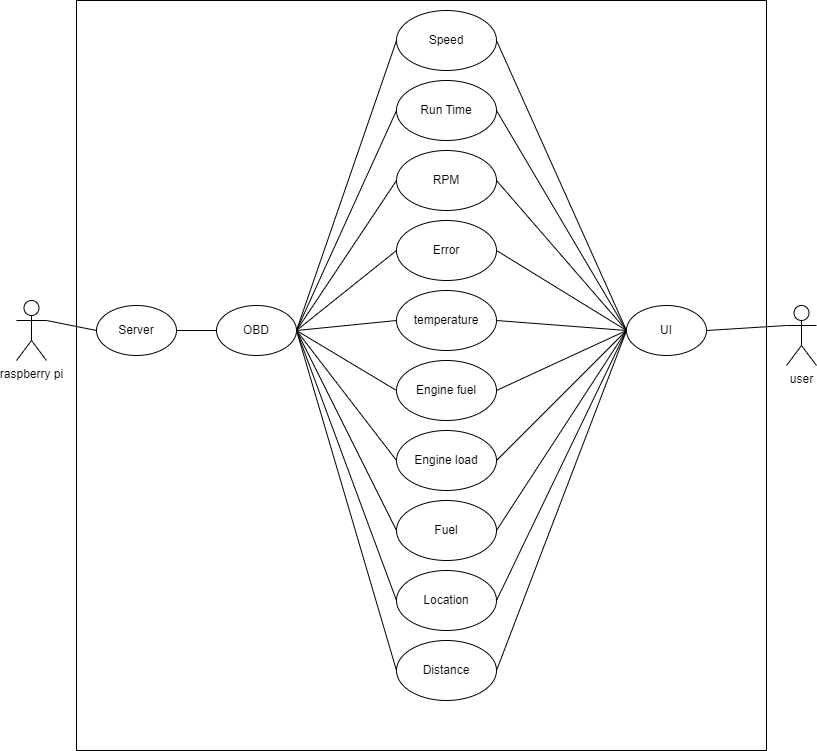

The diagram above was exported from draw.io. Its source (the exported page's mxGraphModel, read from the mxfile embedded in the PNG):
<mxGraphModel dx="1050" dy="530" grid="1" gridSize="10" guides="1" tooltips="1" connect="1" arrows="1" fold="1" page="1" pageScale="1" pageWidth="850" pageHeight="1100" background="#FFFFFF" math="0" shadow="0">
  <root>
    <mxCell id="0" />
    <mxCell id="1" parent="0" />
    <mxCell id="er23QQOHRtJXdsWJjG84-2" value="raspberry pi" style="shape=umlActor;verticalLabelPosition=bottom;verticalAlign=top;html=1;outlineConnect=0;" parent="1" vertex="1">
      <mxGeometry x="20" y="340" width="30" height="60" as="geometry" />
    </mxCell>
    <mxCell id="er23QQOHRtJXdsWJjG84-4" value="user" style="shape=umlActor;verticalLabelPosition=bottom;verticalAlign=top;html=1;outlineConnect=0;" parent="1" vertex="1">
      <mxGeometry x="790" y="345" width="30" height="60" as="geometry" />
    </mxCell>
    <mxCell id="er23QQOHRtJXdsWJjG84-10" value="" style="rounded=0;whiteSpace=wrap;html=1;gradientColor=none;fillColor=none;" parent="1" vertex="1">
      <mxGeometry x="80" y="40" width="690" height="750" as="geometry" />
    </mxCell>
    <mxCell id="er23QQOHRtJXdsWJjG84-20" value="Speed" style="ellipse;whiteSpace=wrap;html=1;" parent="1" vertex="1">
      <mxGeometry x="400" y="50" width="100" height="60" as="geometry" />
    </mxCell>
    <mxCell id="er23QQOHRtJXdsWJjG84-21" value="RPM" style="ellipse;whiteSpace=wrap;html=1;" parent="1" vertex="1">
      <mxGeometry x="400" y="190" width="100" height="60" as="geometry" />
    </mxCell>
    <mxCell id="er23QQOHRtJXdsWJjG84-22" value="temperature" style="ellipse;whiteSpace=wrap;html=1;" parent="1" vertex="1">
      <mxGeometry x="400" y="330" width="100" height="60" as="geometry" />
    </mxCell>
    <mxCell id="er23QQOHRtJXdsWJjG84-23" value="Location" style="ellipse;whiteSpace=wrap;html=1;" parent="1" vertex="1">
      <mxGeometry x="400" y="610" width="100" height="60" as="geometry" />
    </mxCell>
    <mxCell id="er23QQOHRtJXdsWJjG84-24" value="Distance" style="ellipse;whiteSpace=wrap;html=1;" parent="1" vertex="1">
      <mxGeometry x="400" y="680" width="100" height="60" as="geometry" />
    </mxCell>
    <mxCell id="er23QQOHRtJXdsWJjG84-25" value="Fuel" style="ellipse;whiteSpace=wrap;html=1;" parent="1" vertex="1">
      <mxGeometry x="400" y="540" width="100" height="60" as="geometry" />
    </mxCell>
    <mxCell id="er23QQOHRtJXdsWJjG84-26" value="Engine load" style="ellipse;whiteSpace=wrap;html=1;" parent="1" vertex="1">
      <mxGeometry x="400" y="470" width="100" height="60" as="geometry" />
    </mxCell>
    <mxCell id="er23QQOHRtJXdsWJjG84-27" value="Run Time" style="ellipse;whiteSpace=wrap;html=1;" parent="1" vertex="1">
      <mxGeometry x="400" y="120" width="100" height="60" as="geometry" />
    </mxCell>
    <mxCell id="er23QQOHRtJXdsWJjG84-28" value="Engine fuel" style="ellipse;whiteSpace=wrap;html=1;" parent="1" vertex="1">
      <mxGeometry x="400" y="400" width="100" height="60" as="geometry" />
    </mxCell>
    <mxCell id="er23QQOHRtJXdsWJjG84-29" value="Error" style="ellipse;whiteSpace=wrap;html=1;" parent="1" vertex="1">
      <mxGeometry x="400" y="260" width="100" height="60" as="geometry" />
    </mxCell>
    <mxCell id="er23QQOHRtJXdsWJjG84-63" value="OBD" style="ellipse;whiteSpace=wrap;html=1;" parent="1" vertex="1">
      <mxGeometry x="220" y="345" width="80" height="50" as="geometry" />
    </mxCell>
    <mxCell id="er23QQOHRtJXdsWJjG84-64" value="" style="endArrow=none;html=1;rounded=0;entryX=0;entryY=0.5;entryDx=0;entryDy=0;exitX=1;exitY=0.5;exitDx=0;exitDy=0;" parent="1" source="er23QQOHRtJXdsWJjG84-63" target="er23QQOHRtJXdsWJjG84-20" edge="1">
      <mxGeometry width="50" height="50" relative="1" as="geometry">
        <mxPoint x="300" y="380" as="sourcePoint" />
        <mxPoint x="350" y="330" as="targetPoint" />
      </mxGeometry>
    </mxCell>
    <mxCell id="er23QQOHRtJXdsWJjG84-65" value="" style="endArrow=none;html=1;rounded=0;entryX=0;entryY=0.5;entryDx=0;entryDy=0;exitX=1;exitY=0.5;exitDx=0;exitDy=0;" parent="1" source="er23QQOHRtJXdsWJjG84-63" target="er23QQOHRtJXdsWJjG84-27" edge="1">
      <mxGeometry width="50" height="50" relative="1" as="geometry">
        <mxPoint x="300" y="380" as="sourcePoint" />
        <mxPoint x="350" y="330" as="targetPoint" />
      </mxGeometry>
    </mxCell>
    <mxCell id="er23QQOHRtJXdsWJjG84-66" value="" style="endArrow=none;html=1;rounded=0;entryX=0;entryY=0.5;entryDx=0;entryDy=0;exitX=1;exitY=0.5;exitDx=0;exitDy=0;" parent="1" source="er23QQOHRtJXdsWJjG84-63" target="er23QQOHRtJXdsWJjG84-21" edge="1">
      <mxGeometry width="50" height="50" relative="1" as="geometry">
        <mxPoint x="300" y="380" as="sourcePoint" />
        <mxPoint x="350" y="330" as="targetPoint" />
      </mxGeometry>
    </mxCell>
    <mxCell id="er23QQOHRtJXdsWJjG84-67" value="" style="endArrow=none;html=1;rounded=0;entryX=0;entryY=0.5;entryDx=0;entryDy=0;exitX=1;exitY=0.5;exitDx=0;exitDy=0;" parent="1" source="er23QQOHRtJXdsWJjG84-63" target="er23QQOHRtJXdsWJjG84-29" edge="1">
      <mxGeometry width="50" height="50" relative="1" as="geometry">
        <mxPoint x="300" y="380" as="sourcePoint" />
        <mxPoint x="350" y="330" as="targetPoint" />
      </mxGeometry>
    </mxCell>
    <mxCell id="er23QQOHRtJXdsWJjG84-68" value="" style="endArrow=none;html=1;rounded=0;entryX=0;entryY=0.5;entryDx=0;entryDy=0;exitX=1;exitY=0.5;exitDx=0;exitDy=0;" parent="1" source="er23QQOHRtJXdsWJjG84-63" target="er23QQOHRtJXdsWJjG84-22" edge="1">
      <mxGeometry width="50" height="50" relative="1" as="geometry">
        <mxPoint x="300" y="380" as="sourcePoint" />
        <mxPoint x="350" y="330" as="targetPoint" />
      </mxGeometry>
    </mxCell>
    <mxCell id="er23QQOHRtJXdsWJjG84-69" value="" style="endArrow=none;html=1;rounded=0;entryX=0;entryY=0.5;entryDx=0;entryDy=0;exitX=1;exitY=0.5;exitDx=0;exitDy=0;" parent="1" source="er23QQOHRtJXdsWJjG84-63" target="er23QQOHRtJXdsWJjG84-28" edge="1">
      <mxGeometry width="50" height="50" relative="1" as="geometry">
        <mxPoint x="300" y="380" as="sourcePoint" />
        <mxPoint x="350" y="330" as="targetPoint" />
      </mxGeometry>
    </mxCell>
    <mxCell id="er23QQOHRtJXdsWJjG84-70" value="" style="endArrow=none;html=1;rounded=0;entryX=0;entryY=0.5;entryDx=0;entryDy=0;exitX=1;exitY=0.5;exitDx=0;exitDy=0;" parent="1" source="er23QQOHRtJXdsWJjG84-63" target="er23QQOHRtJXdsWJjG84-26" edge="1">
      <mxGeometry width="50" height="50" relative="1" as="geometry">
        <mxPoint x="300" y="380" as="sourcePoint" />
        <mxPoint x="350" y="330" as="targetPoint" />
      </mxGeometry>
    </mxCell>
    <mxCell id="er23QQOHRtJXdsWJjG84-71" value="" style="endArrow=none;html=1;rounded=0;entryX=0;entryY=0.5;entryDx=0;entryDy=0;exitX=1;exitY=0.5;exitDx=0;exitDy=0;" parent="1" source="er23QQOHRtJXdsWJjG84-63" target="er23QQOHRtJXdsWJjG84-25" edge="1">
      <mxGeometry width="50" height="50" relative="1" as="geometry">
        <mxPoint x="300" y="380" as="sourcePoint" />
        <mxPoint x="350" y="330" as="targetPoint" />
      </mxGeometry>
    </mxCell>
    <mxCell id="er23QQOHRtJXdsWJjG84-72" value="" style="endArrow=none;html=1;rounded=0;entryX=0;entryY=0.5;entryDx=0;entryDy=0;exitX=1;exitY=0.5;exitDx=0;exitDy=0;" parent="1" source="er23QQOHRtJXdsWJjG84-63" target="er23QQOHRtJXdsWJjG84-23" edge="1">
      <mxGeometry width="50" height="50" relative="1" as="geometry">
        <mxPoint x="300" y="520" as="sourcePoint" />
        <mxPoint x="350" y="470" as="targetPoint" />
      </mxGeometry>
    </mxCell>
    <mxCell id="er23QQOHRtJXdsWJjG84-74" value="" style="endArrow=none;html=1;rounded=0;entryX=0;entryY=0.5;entryDx=0;entryDy=0;exitX=1;exitY=0.5;exitDx=0;exitDy=0;" parent="1" source="er23QQOHRtJXdsWJjG84-63" target="er23QQOHRtJXdsWJjG84-24" edge="1">
      <mxGeometry width="50" height="50" relative="1" as="geometry">
        <mxPoint x="300" y="520" as="sourcePoint" />
        <mxPoint x="350" y="470" as="targetPoint" />
      </mxGeometry>
    </mxCell>
    <mxCell id="er23QQOHRtJXdsWJjG84-76" value="Server" style="ellipse;whiteSpace=wrap;html=1;" parent="1" vertex="1">
      <mxGeometry x="100" y="345" width="80" height="50" as="geometry" />
    </mxCell>
    <mxCell id="er23QQOHRtJXdsWJjG84-78" value="" style="endArrow=none;html=1;rounded=0;entryX=1;entryY=0.5;entryDx=0;entryDy=0;exitX=0;exitY=0.5;exitDx=0;exitDy=0;" parent="1" source="er23QQOHRtJXdsWJjG84-63" target="er23QQOHRtJXdsWJjG84-76" edge="1">
      <mxGeometry width="50" height="50" relative="1" as="geometry">
        <mxPoint x="460" y="540" as="sourcePoint" />
        <mxPoint x="510" y="490" as="targetPoint" />
      </mxGeometry>
    </mxCell>
    <mxCell id="er23QQOHRtJXdsWJjG84-79" value="" style="endArrow=none;html=1;rounded=0;exitX=0;exitY=0.5;exitDx=0;exitDy=0;entryX=1;entryY=0.3333333333333333;entryDx=0;entryDy=0;entryPerimeter=0;" parent="1" source="er23QQOHRtJXdsWJjG84-76" target="er23QQOHRtJXdsWJjG84-2" edge="1">
      <mxGeometry width="50" height="50" relative="1" as="geometry">
        <mxPoint x="460" y="540" as="sourcePoint" />
        <mxPoint x="510" y="490" as="targetPoint" />
      </mxGeometry>
    </mxCell>
    <mxCell id="er23QQOHRtJXdsWJjG84-80" value="UI" style="ellipse;whiteSpace=wrap;html=1;" parent="1" vertex="1">
      <mxGeometry x="630" y="345" width="80" height="50" as="geometry" />
    </mxCell>
    <mxCell id="er23QQOHRtJXdsWJjG84-81" value="" style="endArrow=none;html=1;rounded=0;entryX=1;entryY=0.5;entryDx=0;entryDy=0;exitX=0;exitY=0.5;exitDx=0;exitDy=0;" parent="1" source="er23QQOHRtJXdsWJjG84-80" target="er23QQOHRtJXdsWJjG84-20" edge="1">
      <mxGeometry width="50" height="50" relative="1" as="geometry">
        <mxPoint x="460" y="340" as="sourcePoint" />
        <mxPoint x="510" y="290" as="targetPoint" />
      </mxGeometry>
    </mxCell>
    <mxCell id="er23QQOHRtJXdsWJjG84-82" value="" style="endArrow=none;html=1;rounded=0;entryX=0;entryY=0.5;entryDx=0;entryDy=0;exitX=1;exitY=0.5;exitDx=0;exitDy=0;" parent="1" source="er23QQOHRtJXdsWJjG84-27" target="er23QQOHRtJXdsWJjG84-80" edge="1">
      <mxGeometry width="50" height="50" relative="1" as="geometry">
        <mxPoint x="460" y="340" as="sourcePoint" />
        <mxPoint x="510" y="290" as="targetPoint" />
      </mxGeometry>
    </mxCell>
    <mxCell id="er23QQOHRtJXdsWJjG84-83" value="" style="endArrow=none;html=1;rounded=0;entryX=1;entryY=0.5;entryDx=0;entryDy=0;exitX=0;exitY=0.5;exitDx=0;exitDy=0;" parent="1" source="er23QQOHRtJXdsWJjG84-80" target="er23QQOHRtJXdsWJjG84-21" edge="1">
      <mxGeometry width="50" height="50" relative="1" as="geometry">
        <mxPoint x="460" y="340" as="sourcePoint" />
        <mxPoint x="510" y="290" as="targetPoint" />
      </mxGeometry>
    </mxCell>
    <mxCell id="er23QQOHRtJXdsWJjG84-84" value="" style="endArrow=none;html=1;rounded=0;entryX=1;entryY=0.5;entryDx=0;entryDy=0;exitX=0;exitY=0.5;exitDx=0;exitDy=0;" parent="1" source="er23QQOHRtJXdsWJjG84-80" target="er23QQOHRtJXdsWJjG84-29" edge="1">
      <mxGeometry width="50" height="50" relative="1" as="geometry">
        <mxPoint x="460" y="340" as="sourcePoint" />
        <mxPoint x="510" y="290" as="targetPoint" />
      </mxGeometry>
    </mxCell>
    <mxCell id="er23QQOHRtJXdsWJjG84-85" value="" style="endArrow=none;html=1;rounded=0;entryX=1;entryY=0.5;entryDx=0;entryDy=0;exitX=0;exitY=0.5;exitDx=0;exitDy=0;" parent="1" source="er23QQOHRtJXdsWJjG84-80" target="er23QQOHRtJXdsWJjG84-22" edge="1">
      <mxGeometry width="50" height="50" relative="1" as="geometry">
        <mxPoint x="460" y="440" as="sourcePoint" />
        <mxPoint x="510" y="390" as="targetPoint" />
      </mxGeometry>
    </mxCell>
    <mxCell id="er23QQOHRtJXdsWJjG84-86" value="" style="endArrow=none;html=1;rounded=0;entryX=0;entryY=0.5;entryDx=0;entryDy=0;" parent="1" target="er23QQOHRtJXdsWJjG84-80" edge="1">
      <mxGeometry width="50" height="50" relative="1" as="geometry">
        <mxPoint x="500" y="430" as="sourcePoint" />
        <mxPoint x="510" y="390" as="targetPoint" />
      </mxGeometry>
    </mxCell>
    <mxCell id="er23QQOHRtJXdsWJjG84-87" value="" style="endArrow=none;html=1;rounded=0;exitX=1;exitY=0.5;exitDx=0;exitDy=0;" parent="1" source="er23QQOHRtJXdsWJjG84-26" edge="1">
      <mxGeometry width="50" height="50" relative="1" as="geometry">
        <mxPoint x="460" y="440" as="sourcePoint" />
        <mxPoint x="630" y="370" as="targetPoint" />
      </mxGeometry>
    </mxCell>
    <mxCell id="er23QQOHRtJXdsWJjG84-91" value="" style="endArrow=none;html=1;rounded=0;exitX=1;exitY=0.5;exitDx=0;exitDy=0;" parent="1" source="er23QQOHRtJXdsWJjG84-25" edge="1">
      <mxGeometry width="50" height="50" relative="1" as="geometry">
        <mxPoint x="460" y="440" as="sourcePoint" />
        <mxPoint x="630" y="370" as="targetPoint" />
      </mxGeometry>
    </mxCell>
    <mxCell id="er23QQOHRtJXdsWJjG84-93" value="" style="endArrow=none;html=1;rounded=0;entryX=0;entryY=0.5;entryDx=0;entryDy=0;exitX=1;exitY=0.5;exitDx=0;exitDy=0;" parent="1" source="er23QQOHRtJXdsWJjG84-23" target="er23QQOHRtJXdsWJjG84-80" edge="1">
      <mxGeometry width="50" height="50" relative="1" as="geometry">
        <mxPoint x="460" y="440" as="sourcePoint" />
        <mxPoint x="510" y="390" as="targetPoint" />
      </mxGeometry>
    </mxCell>
    <mxCell id="er23QQOHRtJXdsWJjG84-94" value="" style="endArrow=none;html=1;rounded=0;entryX=0;entryY=0.5;entryDx=0;entryDy=0;exitX=1;exitY=0.5;exitDx=0;exitDy=0;" parent="1" source="er23QQOHRtJXdsWJjG84-24" target="er23QQOHRtJXdsWJjG84-80" edge="1">
      <mxGeometry width="50" height="50" relative="1" as="geometry">
        <mxPoint x="460" y="540" as="sourcePoint" />
        <mxPoint x="510" y="490" as="targetPoint" />
      </mxGeometry>
    </mxCell>
    <mxCell id="er23QQOHRtJXdsWJjG84-95" value="" style="endArrow=none;html=1;rounded=0;exitX=1;exitY=0.5;exitDx=0;exitDy=0;entryX=0;entryY=0.3333333333333333;entryDx=0;entryDy=0;entryPerimeter=0;" parent="1" source="er23QQOHRtJXdsWJjG84-80" target="er23QQOHRtJXdsWJjG84-4" edge="1">
      <mxGeometry width="50" height="50" relative="1" as="geometry">
        <mxPoint x="460" y="340" as="sourcePoint" />
        <mxPoint x="510" y="290" as="targetPoint" />
      </mxGeometry>
    </mxCell>
  </root>
</mxGraphModel>